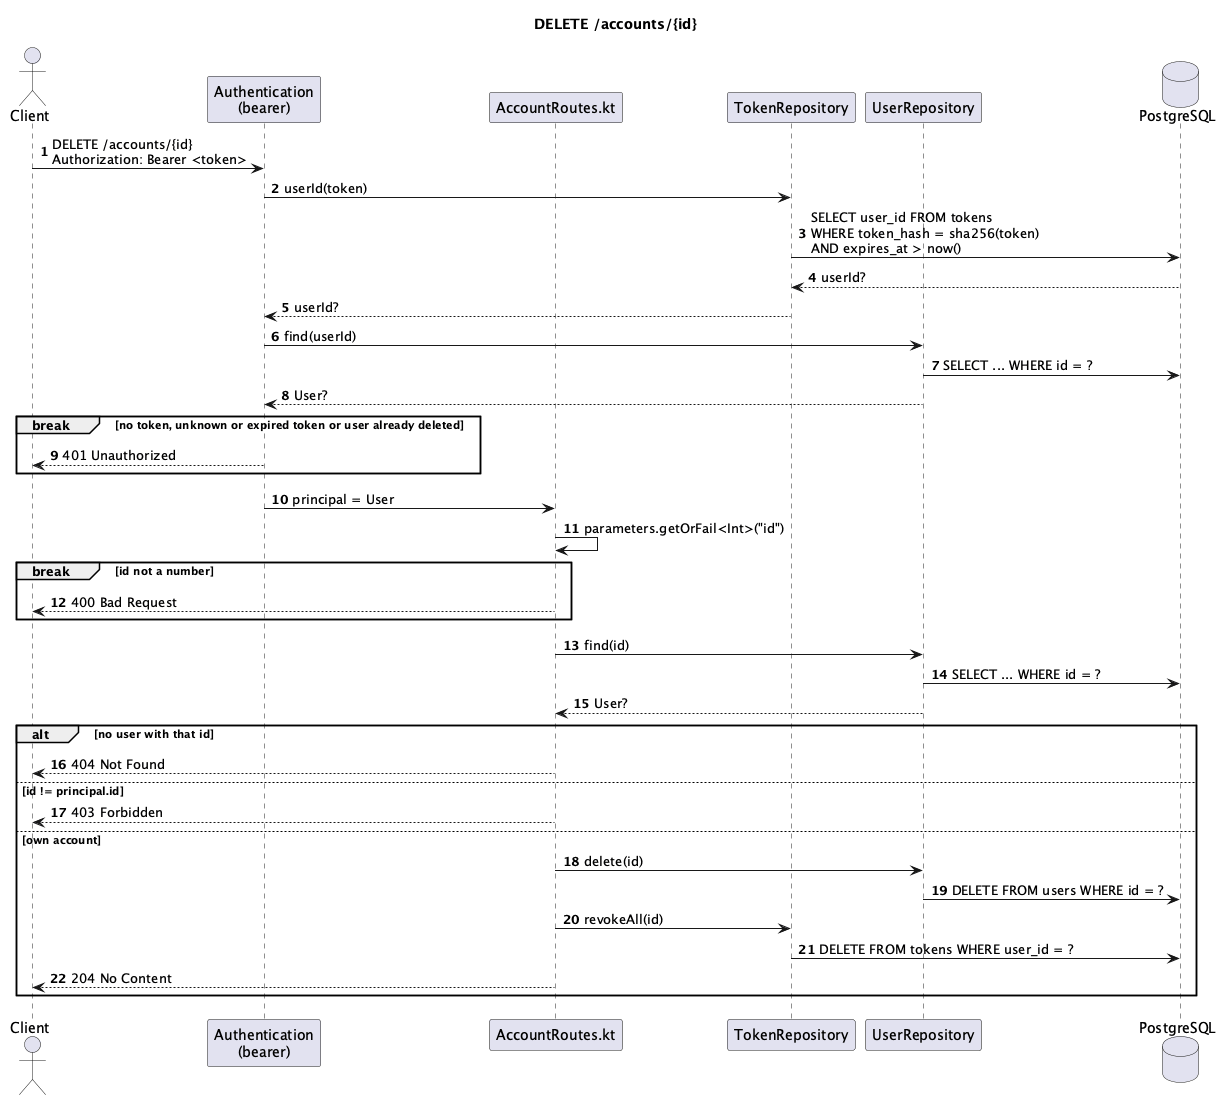

The diagram above was rendered by PlantUML. Its source (embedded in the PNG):
@startuml
title DELETE /accounts/{id}
autonumber

actor Client
participant "Authentication\n(bearer)" as Auth
participant "AccountRoutes.kt" as Route
participant TokenRepository
participant UserRepository
database PostgreSQL

Client -> Auth : DELETE /accounts/{id}\nAuthorization: Bearer <token>
Auth -> TokenRepository : userId(token)
TokenRepository -> PostgreSQL : SELECT user_id FROM tokens\nWHERE token_hash = sha256(token)\nAND expires_at > now()
PostgreSQL --> TokenRepository : userId?
TokenRepository --> Auth : userId?
Auth -> UserRepository : find(userId)
UserRepository -> PostgreSQL : SELECT ... WHERE id = ?
UserRepository --> Auth : User?
break no token, unknown or expired token or user already deleted
  Auth --> Client : 401 Unauthorized
end
Auth -> Route : principal = User

Route -> Route : parameters.getOrFail<Int>("id")
break id not a number
  Route --> Client : 400 Bad Request
end

Route -> UserRepository : find(id)
UserRepository -> PostgreSQL : SELECT ... WHERE id = ?
UserRepository --> Route : User?
alt no user with that id
  Route --> Client : 404 Not Found
else id != principal.id
  Route --> Client : 403 Forbidden
else own account
  Route -> UserRepository : delete(id)
  UserRepository -> PostgreSQL : DELETE FROM users WHERE id = ?
  Route -> TokenRepository : revokeAll(id)
TokenRepository -> PostgreSQL : DELETE FROM tokens WHERE user_id = ?
  Route --> Client : 204 No Content
end

@enduml